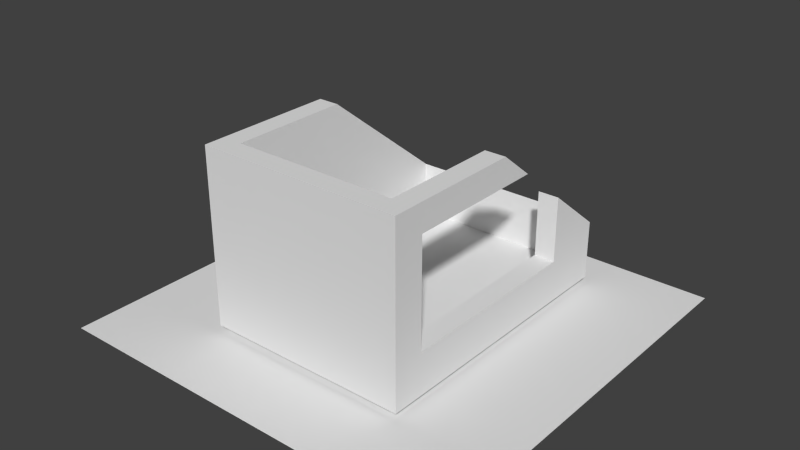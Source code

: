 # Source: escena1.blend  (saved by Blender 2.74.0; exported with 4.5.12 LTS)
import bpy
from mathutils import Matrix  # noqa: F401  (used for matrix-valued properties, if any)

bpy.ops.wm.read_factory_settings(use_empty=True)
scene = bpy.context.scene
scene.name = 'Scene'

# ---- collections
col_collection_1 = bpy.data.collections.new('Collection 1'); scene.collection.children.link(col_collection_1)

# ---- materials (node trees are filled in below, after node groups)
mat_suelo = bpy.data.materials.new('Suelo')
mat_suelo.alpha_threshold = 0.0
mat_suelo.use_transparent_shadow = False
mat_suelo.roughness = 0.5
mat_caja = bpy.data.materials.new('Caja')
mat_caja.alpha_threshold = 0.0
mat_caja.use_transparent_shadow = False
mat_caja.roughness = 0.5

# ---- material node trees

# ---- world
world_world = bpy.data.worlds.new('World'); scene.world = world_world
world_world.color = (0.05088, 0.05088, 0.05088)
world_world.use_sun_shadow = False
world_world.sun_shadow_jitter_overblur = 0.0
world_world.cycles.sampling_method = 'MANUAL'
world_world.cycles.sample_map_resolution = 256

# ---- meshes
me_plane = bpy.data.meshes.new('Plane')
me_plane.from_pydata([(-1.0, -1.0, 0.0), (1.0, -1.0, 0.0), (-1.0, 1.0, 0.0), (1.0, 1.0, 0.0)], [], [(0, 1, 3, 2)])
_uv = me_plane.uv_layers.new(name='UVMap')
_uv.uv.foreach_set('vector', [0.0001, 9.998e-05, 0.9999, 9.998e-05, 0.9999, 0.9999, 9.998e-05, 0.9999])
me_plane.materials.append(mat_suelo)
me_plane.use_remesh_preserve_volume = False
me_plane.use_remesh_preserve_attributes = False
me_plane.use_mirror_vertex_groups = False
me_plane.update()
me_cube = bpy.data.meshes.new('Cube')
me_cube.from_pydata([(1.0, 1.0, -1.0), (1.0, -1.776, -1.0), (-1.0, -1.776, -1.0), (-1.0, 1.0, -1.0), (1.0, 1.0, -0.4213), (-1.0, 1.0, -0.4213), (1.0, 0.4117, 0.04584), (1.0, 0.4117, -0.5871), (1.0, -1.469, -0.5871), (1.0, -1.469, 0.4471), (1.0, -0.09361, 0.4471), (1.0, -0.428, 0.7126), (1.0, -1.776, 0.7126), (-1.0, -1.776, 0.7126), (-1.0, -0.428, 0.7126), (-0.799, 0.8402, -0.2944), (0.799, 0.8402, -0.2944), (0.799, 0.4117, 0.04584), (-0.799, -0.428, 0.7126), (0.799, -0.09361, 0.4471), (0.799, -0.428, 0.7126), (0.799, -1.576, 0.7126), (-0.799, -1.576, 0.7126), (-0.799, -1.576, -0.8111), (-0.799, 0.8402, -0.8111), (0.799, 0.8402, -0.8111), (0.799, -1.469, 0.4471), (0.799, -1.469, -0.5871), (0.799, 0.4117, -0.5871), (0.799, -1.576, -0.8111)], [], [(0, 1, 2, 3), (4, 0, 3, 5), (0, 4, 6, 7, 8, 9, 10, 11, 12, 1), (1, 12, 13, 2), (2, 13, 14, 5, 3), (15, 16, 17, 6, 4, 5, 14, 18), (19, 20, 11, 10), (11, 20, 21, 22, 13, 12), (18, 14, 13, 22), (18, 22, 23, 24, 15), (16, 15, 24, 25), (21, 20, 19, 26, 27, 28, 17, 16, 25, 29), (22, 21, 29, 23), (25, 24, 23, 29), (7, 6, 17, 28), (28, 27, 8, 7), (9, 8, 27, 26), (26, 19, 10, 9)])
_uv = me_cube.uv_layers.new(name='UVMap')
_uv.uv.foreach_set('vector', [0.0151, 0.3661, 0.0151, 0.01517, 0.2667, 0.01517, 0.2667, 0.3661, 0.8007, 0.01517, 0.8735, 0.01517, 0.8735, 0.2679, 0.8007, 0.2679, 0.2306, 0.7473, 0.1578, 0.7473, 0.09899, 0.673, 0.1786, 0.673, 0.1786, 0.4353, 0.04851, 0.4353, 0.04851, 0.6091, 0.0151, 0.5668, 0.0151, 0.3964, 0.2306, 0.3964, 0.5064, 0.7321, 0.7219, 0.7321, 0.7219, 0.9848, 0.5064, 0.9848, 0.2608, 0.3964, 0.4762, 0.3964, 0.4762, 0.5668, 0.3336, 0.7473, 0.2608, 0.7473, 0.5233, 0.03536, 0.3222, 0.03536, 0.3222, 0.08952, 0.2969, 0.08952, 0.2969, 0.01517, 0.5486, 0.01517, 0.5486, 0.1956, 0.5233, 0.1956, 0.3222, 0.1534, 0.3222, 0.1956, 0.2969, 0.1956, 0.2969, 0.1534, 0.2969, 0.1956, 0.3222, 0.1956, 0.3222, 0.3407, 0.5233, 0.3407, 0.5486, 0.3661, 0.2969, 0.3661, 0.5233, 0.1956, 0.5486, 0.1956, 0.5486, 0.3661, 0.5233, 0.3407, 0.5788, 0.1602, 0.5788, 0.01517, 0.7705, 0.01517, 0.7705, 0.3205, 0.7055, 0.3205, 0.9687, 0.01517, 0.9687, 0.2171, 0.9037, 0.2171, 0.9037, 0.01517, 0.9294, 0.3964, 0.9294, 0.5414, 0.896, 0.5837, 0.896, 0.4099, 0.7659, 0.4099, 0.7659, 0.6476, 0.8455, 0.6476, 0.8027, 0.7017, 0.7377, 0.7017, 0.7377, 0.3964, 0.7521, 0.934, 0.7521, 0.7321, 0.9438, 0.7321, 0.9438, 0.934, 0.5064, 0.3964, 0.7075, 0.3964, 0.7075, 0.7017, 0.5064, 0.7017, 0.1261, 0.8577, 0.1261, 0.7777, 0.1514, 0.7777, 0.1514, 0.8577, 0.9596, 0.6341, 0.9596, 0.3964, 0.9849, 0.3964, 0.9849, 0.6341, 0.09587, 0.7777, 0.09587, 0.9084, 0.07058, 0.9084, 0.07058, 0.7777, 0.0151, 0.9515, 0.0151, 0.7777, 0.04038, 0.7777, 0.04038, 0.9515])
me_cube.materials.append(mat_caja)
me_cube.use_remesh_preserve_volume = False
me_cube.use_remesh_preserve_attributes = False
me_cube.use_mirror_vertex_groups = False
me_cube.update()

# ---- objects
ob_suelo = bpy.data.objects.new('Suelo', me_plane)
ob_caja = bpy.data.objects.new('Caja', me_cube)

# ---- transforms, parenting, visibility, modifiers, constraints
ob_suelo.location = (0.0, 0.0, 0.0)
ob_suelo.scale = (2.0, 2.0, 2.0)
ob_suelo.lineart.crease_threshold = 0.0
ob_caja.location = (0.0, 0.5246, 1.07)
ob_caja.lock_rotations_4d = False
ob_caja.empty_display_type = 'ARROWS'
ob_caja.lineart.crease_threshold = 0.0

# ---- collection membership
col_collection_1.objects.link(ob_suelo)
col_collection_1.objects.link(ob_caja)

# ---- scene / render settings (as saved in the file)
scene.frame_start = 1; scene.frame_end = 250; scene.frame_set(1)
scene.render.engine = 'BLENDER_EEVEE_NEXT'
scene.render.resolution_percentage = 50
scene.render.dither_intensity = 0.0
scene.cycles.use_denoising = False
scene.cycles.samples = 10
scene.cycles.sampling_pattern = 'TABULATED_SOBOL'
scene.cycles.light_sampling_threshold = 0.0
scene.cycles.use_adaptive_sampling = False
scene.cycles.use_light_tree = False
scene.cycles.blur_glossy = 0.0
scene.cycles.pixel_filter_type = 'GAUSSIAN'
scene.cycles.sample_clamp_indirect = 0.0
scene.view_settings.view_transform = 'Standard'
bpy.context.view_layer.update()

# ---- added for rendering (the .blend has no active camera and no usable light): camera, sun
cam_auto = bpy.data.cameras.new('AutoCamera')
cam_auto.lens = 50.0
cam_auto.sensor_width = 36.0
cam_auto.clip_end = 1000.0
ob_auto_camera = bpy.data.objects.new('AutoCamera', cam_auto)
scene.collection.objects.link(ob_auto_camera)
ob_auto_camera.location = (5.48745, -6.58494, 5.28104)
ob_auto_camera.rotation_euler = (1.09748, -7.21219e-08, 0.694738)
scene.camera = ob_auto_camera
light_auto_sun = bpy.data.lights.new('AutoSun', 'SUN')
light_auto_sun.energy = 3.0
light_auto_sun.angle = 0.0523599
ob_auto_sun = bpy.data.objects.new('AutoSun', light_auto_sun)
scene.collection.objects.link(ob_auto_sun)
ob_auto_sun.rotation_euler = (0.872665, 0.174533, 0.523599)
bpy.context.view_layer.update()
